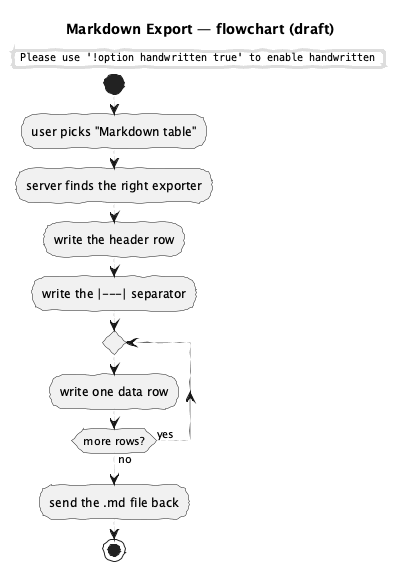

The diagram above was rendered by PlantUML. Its source (embedded in the PNG):
@startuml flowchart-draft
title Markdown Export — flowchart (draft)
skinparam handwritten true
skinparam monochrome true
skinparam shadowing false

start
:user picks "Markdown table";
:server finds the right exporter;
:write the header row;
:write the |---| separator;
repeat
  :write one data row;
repeat while (more rows?) is (yes) not (no)
:send the .md file back;
stop
@enduml